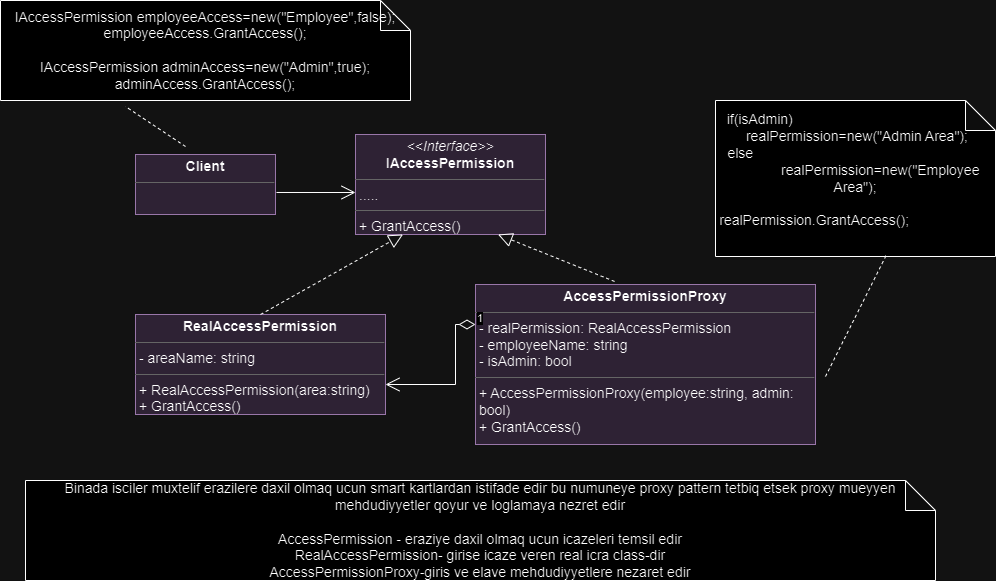

The diagram above was exported from draw.io. Its source (the exported page's mxGraphModel, read from the mxfile embedded in the PNG):
<mxGraphModel dx="880" dy="470" grid="1" gridSize="10" guides="1" tooltips="1" connect="1" arrows="1" fold="1" page="1" pageScale="1" pageWidth="827" pageHeight="1169" math="0" shadow="0">
  <root>
    <mxCell id="0" />
    <mxCell id="1" parent="0" />
    <mxCell id="VBhDSC4zyj06lWhwQZEP-2" value="&lt;p style=&quot;margin: 4px 0px 0px; text-align: center; font-size: 14px;&quot;&gt;&lt;b style=&quot;&quot;&gt;&lt;font style=&quot;font-size: 14px;&quot;&gt;RealAccessPermission&lt;/font&gt;&lt;/b&gt;&lt;/p&gt;&lt;hr style=&quot;font-size: 14px;&quot; size=&quot;1&quot;&gt;&lt;p style=&quot;margin: 0px 0px 0px 4px; font-size: 14px;&quot;&gt;&lt;font style=&quot;font-size: 14px;&quot;&gt;- areaName: string&lt;/font&gt;&lt;/p&gt;&lt;hr style=&quot;font-size: 14px;&quot; size=&quot;1&quot;&gt;&lt;p style=&quot;margin: 0px 0px 0px 4px; font-size: 14px;&quot;&gt;&lt;font style=&quot;font-size: 14px;&quot;&gt;+ RealAccessPermission(area:string)&lt;/font&gt;&lt;/p&gt;&lt;p style=&quot;margin: 0px 0px 0px 4px; font-size: 14px;&quot;&gt;&lt;font style=&quot;font-size: 14px;&quot;&gt;+ GrantAccess()&lt;/font&gt;&lt;/p&gt;" style="verticalAlign=top;align=left;overflow=fill;fontSize=12;fontFamily=Helvetica;html=1;whiteSpace=wrap;fillColor=#e1d5e7;strokeColor=#9673a6;" parent="1" vertex="1">
      <mxGeometry x="140" y="364" width="250" height="100" as="geometry" />
    </mxCell>
    <mxCell id="VBhDSC4zyj06lWhwQZEP-3" value="&lt;p style=&quot;margin: 4px 0px 0px; text-align: center; font-size: 14px;&quot;&gt;&lt;b style=&quot;&quot;&gt;&lt;font style=&quot;font-size: 14px;&quot;&gt;AccessPermissionProxy&lt;/font&gt;&lt;/b&gt;&lt;/p&gt;&lt;hr style=&quot;font-size: 14px;&quot; size=&quot;1&quot;&gt;&lt;p style=&quot;margin: 0px 0px 0px 4px; font-size: 14px;&quot;&gt;&lt;font style=&quot;font-size: 14px;&quot;&gt;- realPermission: RealAccessPermission&lt;/font&gt;&lt;/p&gt;&lt;p style=&quot;margin: 0px 0px 0px 4px; font-size: 14px;&quot;&gt;&lt;font style=&quot;font-size: 14px;&quot;&gt;- employeeName: string&lt;/font&gt;&lt;/p&gt;&lt;p style=&quot;margin: 0px 0px 0px 4px; font-size: 14px;&quot;&gt;&lt;font style=&quot;font-size: 14px;&quot;&gt;- isAdmin: bool&lt;/font&gt;&lt;/p&gt;&lt;hr style=&quot;font-size: 14px;&quot; size=&quot;1&quot;&gt;&lt;p style=&quot;margin: 0px 0px 0px 4px; font-size: 14px;&quot;&gt;&lt;font style=&quot;font-size: 14px;&quot;&gt;+ AccessPermissionProxy(employee:string, admin: bool)&lt;/font&gt;&lt;/p&gt;&lt;p style=&quot;margin: 0px 0px 0px 4px; font-size: 14px;&quot;&gt;&lt;font style=&quot;font-size: 14px;&quot;&gt;+ GrantAccess()&lt;/font&gt;&lt;/p&gt;" style="verticalAlign=top;align=left;overflow=fill;fontSize=12;fontFamily=Helvetica;html=1;whiteSpace=wrap;fillColor=#e1d5e7;strokeColor=#9673a6;" parent="1" vertex="1">
      <mxGeometry x="480" y="334" width="340" height="160" as="geometry" />
    </mxCell>
    <mxCell id="VBhDSC4zyj06lWhwQZEP-4" value="&lt;p style=&quot;margin: 4px 0px 0px; text-align: center; font-size: 14px;&quot;&gt;&lt;b style=&quot;&quot;&gt;&lt;font style=&quot;font-size: 14px;&quot;&gt;Client&lt;/font&gt;&lt;/b&gt;&lt;/p&gt;&lt;hr style=&quot;font-size: 14px;&quot; size=&quot;1&quot;&gt;&lt;div style=&quot;height: 2px; font-size: 14px;&quot;&gt;&lt;/div&gt;" style="verticalAlign=top;align=left;overflow=fill;fontSize=12;fontFamily=Helvetica;html=1;whiteSpace=wrap;fillColor=#e1d5e7;strokeColor=#9673a6;" parent="1" vertex="1">
      <mxGeometry x="140" y="204" width="140" height="60" as="geometry" />
    </mxCell>
    <mxCell id="VBhDSC4zyj06lWhwQZEP-5" value="&lt;p style=&quot;margin: 4px 0px 0px; text-align: center; font-size: 14px;&quot;&gt;&lt;font style=&quot;font-size: 14px;&quot;&gt;&lt;i style=&quot;&quot;&gt;&amp;lt;&amp;lt;Interface&amp;gt;&amp;gt;&lt;/i&gt;&lt;br&gt;&lt;b style=&quot;&quot;&gt;IAccessPermission&lt;/b&gt;&lt;/font&gt;&lt;/p&gt;&lt;hr style=&quot;font-size: 14px;&quot; size=&quot;1&quot;&gt;&lt;p style=&quot;margin: 0px 0px 0px 4px; font-size: 14px;&quot;&gt;&lt;font style=&quot;font-size: 14px;&quot;&gt;.....&lt;/font&gt;&lt;/p&gt;&lt;hr style=&quot;font-size: 14px;&quot; size=&quot;1&quot;&gt;&lt;p style=&quot;margin: 0px 0px 0px 4px; font-size: 14px;&quot;&gt;&lt;font style=&quot;font-size: 14px;&quot;&gt;+ GrantAccess()&lt;/font&gt;&lt;/p&gt;" style="verticalAlign=top;align=left;overflow=fill;fontSize=12;fontFamily=Helvetica;html=1;whiteSpace=wrap;fillColor=#e1d5e7;strokeColor=#9673a6;" parent="1" vertex="1">
      <mxGeometry x="360" y="184" width="190" height="100" as="geometry" />
    </mxCell>
    <mxCell id="VBhDSC4zyj06lWhwQZEP-6" value="" style="endArrow=block;dashed=1;endFill=0;endSize=12;html=1;rounded=0;exitX=0.5;exitY=0;exitDx=0;exitDy=0;entryX=0.25;entryY=1;entryDx=0;entryDy=0;" parent="1" source="VBhDSC4zyj06lWhwQZEP-2" target="VBhDSC4zyj06lWhwQZEP-5" edge="1">
      <mxGeometry width="160" relative="1" as="geometry">
        <mxPoint x="170" y="324" as="sourcePoint" />
        <mxPoint x="330" y="324" as="targetPoint" />
      </mxGeometry>
    </mxCell>
    <mxCell id="VBhDSC4zyj06lWhwQZEP-7" value="" style="endArrow=block;dashed=1;endFill=0;endSize=12;html=1;rounded=0;exitX=0.409;exitY=-0.019;exitDx=0;exitDy=0;exitPerimeter=0;entryX=0.75;entryY=1;entryDx=0;entryDy=0;" parent="1" source="VBhDSC4zyj06lWhwQZEP-3" target="VBhDSC4zyj06lWhwQZEP-5" edge="1">
      <mxGeometry width="160" relative="1" as="geometry">
        <mxPoint x="590" y="314" as="sourcePoint" />
        <mxPoint x="750" y="314" as="targetPoint" />
      </mxGeometry>
    </mxCell>
    <mxCell id="VBhDSC4zyj06lWhwQZEP-8" value="" style="endArrow=open;endFill=1;endSize=12;html=1;rounded=0;exitX=1.007;exitY=0.633;exitDx=0;exitDy=0;exitPerimeter=0;entryX=0;entryY=0.58;entryDx=0;entryDy=0;entryPerimeter=0;" parent="1" source="VBhDSC4zyj06lWhwQZEP-4" target="VBhDSC4zyj06lWhwQZEP-5" edge="1">
      <mxGeometry width="160" relative="1" as="geometry">
        <mxPoint x="290" y="244" as="sourcePoint" />
        <mxPoint x="450" y="244" as="targetPoint" />
      </mxGeometry>
    </mxCell>
    <mxCell id="VBhDSC4zyj06lWhwQZEP-11" value="1" style="endArrow=open;html=1;endSize=12;startArrow=diamondThin;startSize=14;startFill=0;edgeStyle=orthogonalEdgeStyle;align=left;verticalAlign=bottom;rounded=0;exitX=0;exitY=0.25;exitDx=0;exitDy=0;" parent="1" source="VBhDSC4zyj06lWhwQZEP-3" target="VBhDSC4zyj06lWhwQZEP-2" edge="1">
      <mxGeometry x="-1" y="3" relative="1" as="geometry">
        <mxPoint x="460" y="384" as="sourcePoint" />
        <mxPoint x="440" y="434" as="targetPoint" />
        <Array as="points">
          <mxPoint x="460" y="374" />
          <mxPoint x="460" y="434" />
        </Array>
      </mxGeometry>
    </mxCell>
    <mxCell id="VBhDSC4zyj06lWhwQZEP-12" value="&lt;font style=&quot;font-size: 14px;&quot;&gt;if(isAdmin)&lt;span style=&quot;&quot;&gt;&lt;span style=&quot;&quot;&gt;&amp;nbsp;&amp;nbsp;&amp;nbsp;&amp;nbsp;&lt;/span&gt;&lt;/span&gt;&lt;span style=&quot;&quot;&gt;&lt;span style=&quot;&quot;&gt;&amp;nbsp;&amp;nbsp;&amp;nbsp;&amp;nbsp;&lt;/span&gt;&lt;/span&gt;&amp;nbsp; &amp;nbsp; &amp;nbsp; &amp;nbsp; &amp;nbsp; &amp;nbsp; &amp;nbsp; &amp;nbsp; &amp;nbsp; &amp;nbsp; &amp;nbsp; &amp;nbsp; &amp;nbsp; &amp;nbsp; &amp;nbsp; &amp;nbsp; &amp;nbsp; &amp;nbsp; &amp;nbsp; &amp;nbsp; &amp;nbsp; &amp;nbsp;realPermission=new(&quot;Admin Area&quot;);&lt;br&gt;else&amp;nbsp; &amp;nbsp; &amp;nbsp; &amp;nbsp; &amp;nbsp; &amp;nbsp; &amp;nbsp; &amp;nbsp; &amp;nbsp; &amp;nbsp; &amp;nbsp; &amp;nbsp; &amp;nbsp; &amp;nbsp; &amp;nbsp; &amp;nbsp; &amp;nbsp; &amp;nbsp; &amp;nbsp; &amp;nbsp; &amp;nbsp; &amp;nbsp; &amp;nbsp; &amp;nbsp; &amp;nbsp; &amp;nbsp; &amp;nbsp; &amp;nbsp; &amp;nbsp; &amp;nbsp;&lt;br&gt;&amp;nbsp; &amp;nbsp; &amp;nbsp; &amp;nbsp; &amp;nbsp; &amp;nbsp; &amp;nbsp;realPermission=new(&quot;Employee Area&quot;);&lt;br&gt;&lt;br&gt;realPermission.GrantAccess();&amp;nbsp; &amp;nbsp; &amp;nbsp; &amp;nbsp; &amp;nbsp; &amp;nbsp; &amp;nbsp; &amp;nbsp; &amp;nbsp; &amp;nbsp; &amp;nbsp; &amp;nbsp; &amp;nbsp; &amp;nbsp; &amp;nbsp; &amp;nbsp; &amp;nbsp; &amp;nbsp; &amp;nbsp; &amp;nbsp; &amp;nbsp; &amp;nbsp; &amp;nbsp; &amp;nbsp; &amp;nbsp; &amp;nbsp;&lt;/font&gt;" style="shape=note;whiteSpace=wrap;html=1;backgroundOutline=1;darkOpacity=0.05;" parent="1" vertex="1">
      <mxGeometry x="720" y="150" width="280" height="156" as="geometry" />
    </mxCell>
    <mxCell id="VBhDSC4zyj06lWhwQZEP-13" value="&lt;font style=&quot;font-size: 14px;&quot;&gt;IAccessPermission employeeAccess=new(&quot;Employee&quot;,false);&lt;br&gt;employeeAccess.GrantAccess();&lt;br&gt;&lt;br&gt;IAccessPermission adminAccess=new(&quot;Admin&quot;,true);&lt;br style=&quot;border-color: var(--border-color);&quot;&gt;adminAccess.GrantAccess();&lt;br&gt;&lt;/font&gt;" style="shape=note;whiteSpace=wrap;html=1;backgroundOutline=1;darkOpacity=0.05;" parent="1" vertex="1">
      <mxGeometry x="5" y="50" width="410" height="100" as="geometry" />
    </mxCell>
    <mxCell id="VBhDSC4zyj06lWhwQZEP-14" value="" style="endArrow=none;dashed=1;html=1;rounded=0;" parent="1" edge="1">
      <mxGeometry width="50" height="50" relative="1" as="geometry">
        <mxPoint x="190" y="196" as="sourcePoint" />
        <mxPoint x="130" y="156" as="targetPoint" />
      </mxGeometry>
    </mxCell>
    <mxCell id="VBhDSC4zyj06lWhwQZEP-15" value="" style="endArrow=none;dashed=1;html=1;rounded=0;entryX=0.612;entryY=0.984;entryDx=0;entryDy=0;entryPerimeter=0;" parent="1" target="VBhDSC4zyj06lWhwQZEP-12" edge="1">
      <mxGeometry width="50" height="50" relative="1" as="geometry">
        <mxPoint x="830" y="426" as="sourcePoint" />
        <mxPoint x="930" y="326" as="targetPoint" />
        <Array as="points" />
      </mxGeometry>
    </mxCell>
    <mxCell id="VBhDSC4zyj06lWhwQZEP-16" value="&lt;font style=&quot;font-size: 14px;&quot;&gt;Binada isciler muxtelif erazilere daxil olmaq ucun smart kartlardan istifade edir bu numuneye proxy pattern tetbiq etsek proxy mueyyen mehdudiyyetler qoyur ve loglamaya nezret edir&lt;br&gt;&lt;br&gt;AccessPermission - eraziye daxil olmaq ucun icazeleri temsil edir&lt;br&gt;RealAccessPermission- girise icaze veren real icra class-dir&lt;br&gt;AccessPermissionProxy-giris ve elave mehdudiyyetlere nezaret edir&lt;/font&gt;" style="shape=note;whiteSpace=wrap;html=1;backgroundOutline=1;darkOpacity=0.05;" parent="1" vertex="1">
      <mxGeometry x="30" y="530" width="910" height="100" as="geometry" />
    </mxCell>
  </root>
</mxGraphModel>